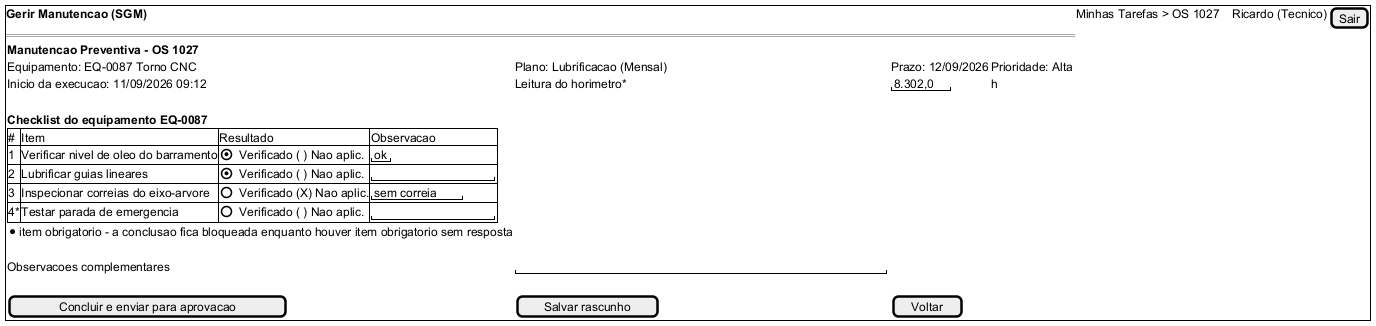

The diagram above was rendered by PlantUML. Its source (embedded in the PNG):
@startsalt P03_checklist_preventiva
{+
  <b>Gerir Manutencao (SGM)</b> | Minhas Tarefas > OS 1027 | . | . | Ricardo (Tecnico) | [Sair]
  ==
  {
    <b>Manutencao Preventiva - OS 1027</b>
    Equipamento: EQ-0087 Torno CNC | Plano: Lubrificacao (Mensal) | Prazo: 12/09/2026 | Prioridade: Alta
    Inicio da execucao: 11/09/2026 09:12 | Leitura do horimetro* | "8.302,0" | h
    .
    <b>Checklist do equipamento EQ-0087</b>
    {#
      #  | Item                                   | Resultado                      | Observacao
      1  | Verificar nivel de oleo do barramento  | (X) Verificado ( ) Nao aplic.  | "ok"
      2  | Lubrificar guias lineares              | (X) Verificado ( ) Nao aplic.  | "               "
      3  | Inspecionar correias do eixo-arvore    | ( ) Verificado (X) Nao aplic.  | "sem correia"
      4* | Testar parada de emergencia            | ( ) Verificado ( ) Nao aplic.  | "               "
    }
    * item obrigatorio - a conclusao fica bloqueada enquanto houver item obrigatorio sem resposta
    .
    Observacoes complementares | "                                              "
    .
    [ Concluir e enviar para aprovacao ] | [ Salvar rascunho ] | [ Voltar ]
  }
}
@endsalt